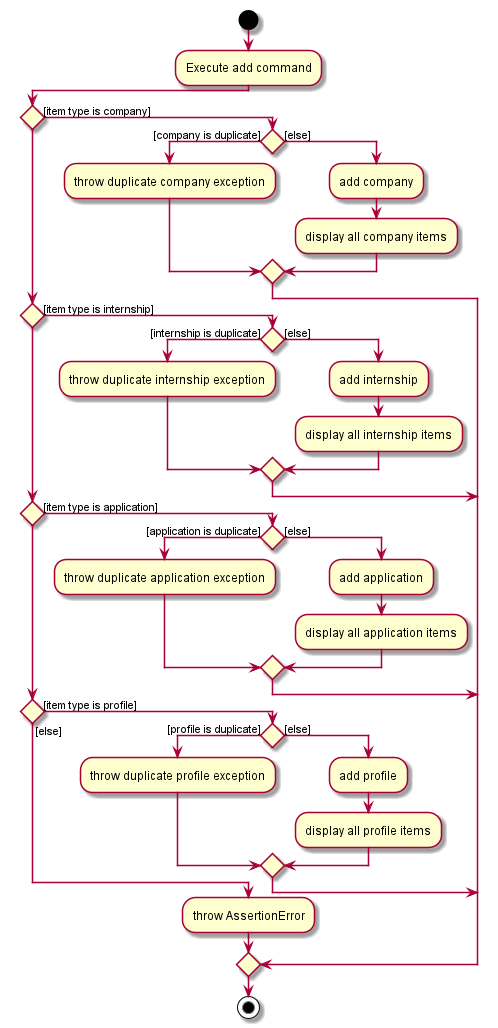

The diagram above was rendered by PlantUML. Its source (embedded in the PNG):
@startuml
!pragma useVerticalIf on

start
:Execute add command;

if () then ([item type is company])
    if () then ([company is duplicate])
        :throw duplicate company exception;
    else ([else])
        :add company;
        :display all company items;
    endif
elseif () then ([item type is internship])
    if () then ([internship is duplicate])
        :throw duplicate internship exception;
    else ([else])
        :add internship;
        :display all internship items;
    endif
elseif () then ([item type is application])
    if () then ([application is duplicate])
        :throw duplicate application exception;
    else ([else])
        :add application;
        :display all application items;
    endif
elseif () then ([item type is profile])
    if () then ([profile is duplicate])
        :throw duplicate profile exception;
    else ([else])
        :add profile;
        :display all profile items;
    endif
else ([else])
    :throw AssertionError;

endif
stop
@enduml